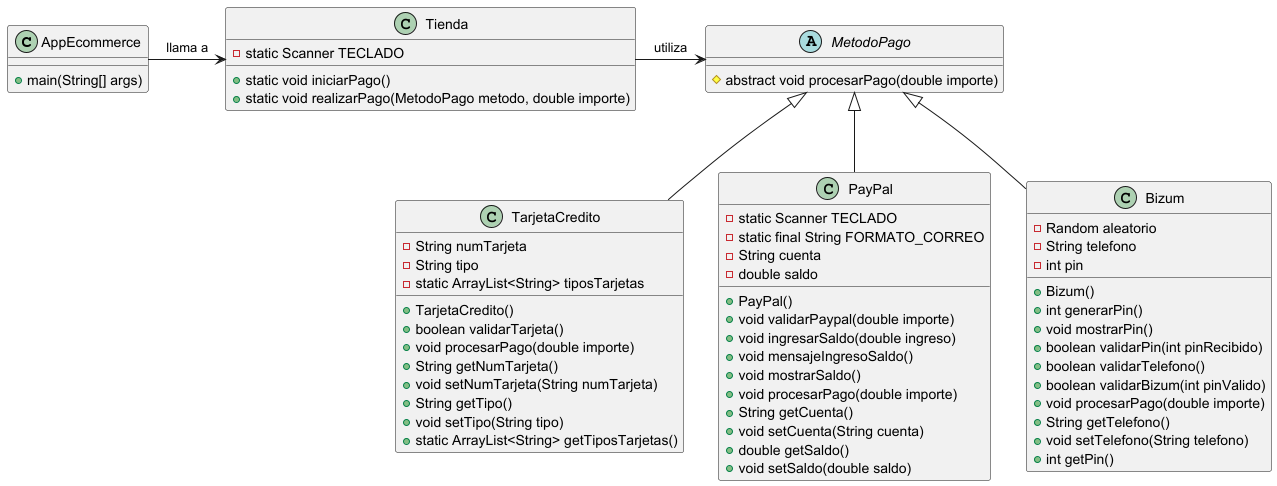

The diagram above was rendered by PlantUML. Its source (embedded in the PNG):
@startuml

class AppEcommerce {
    +main(String[] args)
}

class Tienda {
    - static Scanner TECLADO
    + static void iniciarPago()
    + static void realizarPago(MetodoPago metodo, double importe)
}

abstract class MetodoPago {
    # abstract void procesarPago(double importe)
}

class TarjetaCredito {
    - String numTarjeta
    - String tipo
    - static ArrayList<String> tiposTarjetas
    + TarjetaCredito()
    + boolean validarTarjeta()
    + void procesarPago(double importe)
    + String getNumTarjeta()
    + void setNumTarjeta(String numTarjeta)
    + String getTipo()
    + void setTipo(String tipo)
    + static ArrayList<String> getTiposTarjetas()
}

class PayPal {
    - static Scanner TECLADO
    - static final String FORMATO_CORREO
    - String cuenta
    - double saldo
    + PayPal()
    + void validarPaypal(double importe)
    + void ingresarSaldo(double ingreso)
    + void mensajeIngresoSaldo()
    + void mostrarSaldo()
    + void procesarPago(double importe)
    + String getCuenta()
    + void setCuenta(String cuenta)
    + double getSaldo()
    + void setSaldo(double saldo)
}

class Bizum {
    - Random aleatorio
    - String telefono
    - int pin
    + Bizum()
    + int generarPin()
    + void mostrarPin()
    + boolean validarPin(int pinRecibido)
    + boolean validarTelefono()
    + boolean validarBizum(int pinValido)
    + void procesarPago(double importe)
    + String getTelefono()
    + void setTelefono(String telefono)
    + int getPin()
}

AppEcommerce -> Tienda : llama a
Tienda -> MetodoPago : utiliza
MetodoPago <|-- TarjetaCredito
MetodoPago <|-- PayPal
MetodoPago <|-- Bizum

@enduml